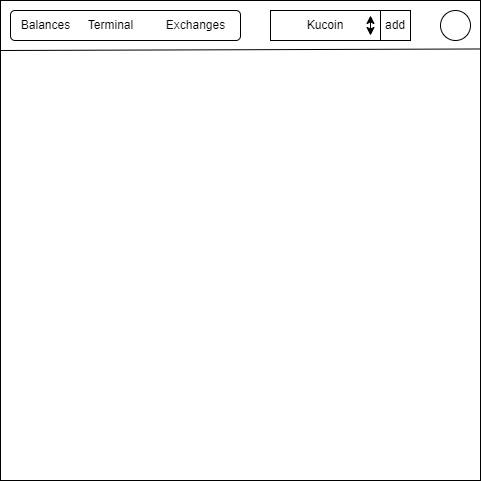

The diagram above was exported from draw.io. Its source (the exported page's mxGraphModel, read from the mxfile embedded in the PNG):
<mxGraphModel dx="1038" dy="547" grid="1" gridSize="10" guides="1" tooltips="1" connect="1" arrows="1" fold="1" page="1" pageScale="1" pageWidth="827" pageHeight="1169" math="0" shadow="0">
  <root>
    <mxCell id="0" />
    <mxCell id="1" parent="0" />
    <mxCell id="PTYJ8sfib4Jqvzl8dWEu-1" value="" style="rounded=0;whiteSpace=wrap;html=1;" vertex="1" parent="1">
      <mxGeometry x="350" y="20" width="480" height="480" as="geometry" />
    </mxCell>
    <mxCell id="PTYJ8sfib4Jqvzl8dWEu-2" value="" style="rounded=1;whiteSpace=wrap;html=1;" vertex="1" parent="1">
      <mxGeometry x="360" y="30" width="230" height="30" as="geometry" />
    </mxCell>
    <mxCell id="PTYJ8sfib4Jqvzl8dWEu-3" value="Balances" style="text;html=1;align=center;verticalAlign=middle;resizable=0;points=[];autosize=1;strokeColor=none;fillColor=none;" vertex="1" parent="1">
      <mxGeometry x="360" y="35" width="70" height="20" as="geometry" />
    </mxCell>
    <mxCell id="PTYJ8sfib4Jqvzl8dWEu-4" value="Terminal" style="text;html=1;align=center;verticalAlign=middle;resizable=0;points=[];autosize=1;strokeColor=none;fillColor=none;" vertex="1" parent="1">
      <mxGeometry x="430" y="35" width="60" height="20" as="geometry" />
    </mxCell>
    <mxCell id="PTYJ8sfib4Jqvzl8dWEu-5" value="Exchanges" style="text;html=1;align=center;verticalAlign=middle;resizable=0;points=[];autosize=1;strokeColor=none;fillColor=none;" vertex="1" parent="1">
      <mxGeometry x="510" y="35" width="70" height="20" as="geometry" />
    </mxCell>
    <mxCell id="PTYJ8sfib4Jqvzl8dWEu-7" value="" style="endArrow=none;html=1;rounded=0;entryX=1;entryY=0.101;entryDx=0;entryDy=0;entryPerimeter=0;" edge="1" parent="1" target="PTYJ8sfib4Jqvzl8dWEu-1">
      <mxGeometry width="50" height="50" relative="1" as="geometry">
        <mxPoint x="350" y="70" as="sourcePoint" />
        <mxPoint x="830" y="70" as="targetPoint" />
        <Array as="points" />
      </mxGeometry>
    </mxCell>
    <mxCell id="PTYJ8sfib4Jqvzl8dWEu-8" value="Kucoin" style="rounded=0;whiteSpace=wrap;html=1;" vertex="1" parent="1">
      <mxGeometry x="620" y="30" width="110" height="30" as="geometry" />
    </mxCell>
    <mxCell id="PTYJ8sfib4Jqvzl8dWEu-9" value="" style="endArrow=classic;startArrow=classic;html=1;rounded=0;" edge="1" parent="1">
      <mxGeometry width="50" height="50" relative="1" as="geometry">
        <mxPoint x="720" y="35" as="sourcePoint" />
        <mxPoint x="720" y="55" as="targetPoint" />
      </mxGeometry>
    </mxCell>
    <mxCell id="PTYJ8sfib4Jqvzl8dWEu-10" value="" style="ellipse;whiteSpace=wrap;html=1;aspect=fixed;" vertex="1" parent="1">
      <mxGeometry x="790" y="30" width="30" height="30" as="geometry" />
    </mxCell>
    <mxCell id="PTYJ8sfib4Jqvzl8dWEu-12" value="add" style="rounded=0;whiteSpace=wrap;html=1;" vertex="1" parent="1">
      <mxGeometry x="730" y="30" width="30" height="30" as="geometry" />
    </mxCell>
  </root>
</mxGraphModel>